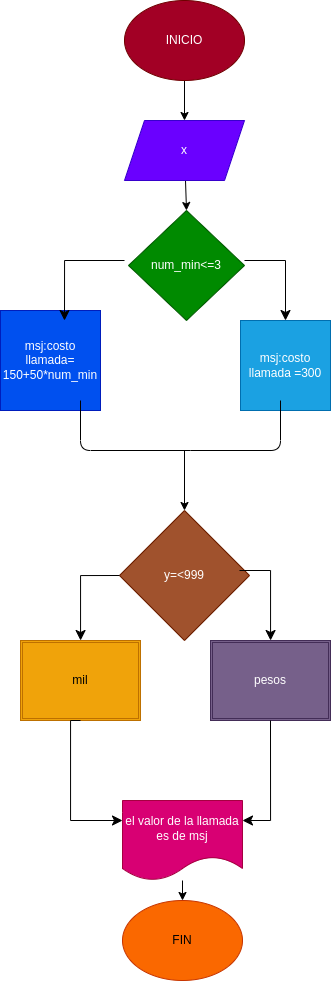

The diagram above was exported from draw.io. Its source (the exported page's mxGraphModel, read from the mxfile embedded in the PNG):
<mxGraphModel dx="667" dy="486" grid="1" gridSize="10" guides="1" tooltips="1" connect="1" arrows="1" fold="1" page="1" pageScale="1" pageWidth="827" pageHeight="1169" math="0" shadow="0">
  <root>
    <mxCell id="0" />
    <mxCell id="1" parent="0" />
    <mxCell id="20" style="edgeStyle=none;html=1;" parent="1" source="15" target="16" edge="1">
      <mxGeometry relative="1" as="geometry" />
    </mxCell>
    <mxCell id="15" value="INICIO" style="ellipse;whiteSpace=wrap;html=1;fillColor=#a20025;fontColor=#ffffff;strokeColor=#6F0000;" parent="1" vertex="1">
      <mxGeometry x="354" y="110" width="120" height="80" as="geometry" />
    </mxCell>
    <mxCell id="21" style="edgeStyle=none;html=1;entryX=0.5;entryY=0;entryDx=0;entryDy=0;" parent="1" source="16" target="17" edge="1">
      <mxGeometry relative="1" as="geometry" />
    </mxCell>
    <mxCell id="16" value="x" style="shape=parallelogram;perimeter=parallelogramPerimeter;whiteSpace=wrap;html=1;fixedSize=1;fillColor=#6a00ff;fontColor=#ffffff;strokeColor=#3700CC;" parent="1" vertex="1">
      <mxGeometry x="354" y="230" width="120" height="60" as="geometry" />
    </mxCell>
    <mxCell id="17" value="num_min&amp;lt;=3" style="rhombus;whiteSpace=wrap;html=1;fillColor=#008a00;fontColor=#ffffff;strokeColor=#005700;" parent="1" vertex="1">
      <mxGeometry x="358" y="320" width="116" height="110" as="geometry" />
    </mxCell>
    <mxCell id="18" value="msj:costo llamada=&lt;br&gt;150+50*num_min" style="whiteSpace=wrap;html=1;aspect=fixed;fillColor=#0050ef;fontColor=#ffffff;strokeColor=#001DBC;" parent="1" vertex="1">
      <mxGeometry x="230" y="420" width="100" height="100" as="geometry" />
    </mxCell>
    <mxCell id="19" value="msj:costo llamada =300" style="whiteSpace=wrap;html=1;aspect=fixed;fillColor=#1ba1e2;fontColor=#ffffff;strokeColor=#006EAF;" parent="1" vertex="1">
      <mxGeometry x="470" y="430" width="90" height="90" as="geometry" />
    </mxCell>
    <mxCell id="23" value="" style="edgeStyle=segmentEdgeStyle;endArrow=classic;html=1;curved=0;rounded=0;endSize=8;startSize=8;" parent="1" edge="1">
      <mxGeometry width="50" height="50" relative="1" as="geometry">
        <mxPoint x="354" y="370" as="sourcePoint" />
        <mxPoint x="294" y="430" as="targetPoint" />
      </mxGeometry>
    </mxCell>
    <mxCell id="24" value="" style="edgeStyle=segmentEdgeStyle;endArrow=classic;html=1;curved=0;rounded=0;endSize=8;startSize=8;" parent="1" target="19" edge="1">
      <mxGeometry width="50" height="50" relative="1" as="geometry">
        <mxPoint x="474" y="370" as="sourcePoint" />
        <mxPoint x="520" y="420" as="targetPoint" />
      </mxGeometry>
    </mxCell>
    <mxCell id="25" value="" style="endArrow=none;html=1;" parent="1" edge="1">
      <mxGeometry width="50" height="50" relative="1" as="geometry">
        <mxPoint x="420" y="560" as="sourcePoint" />
        <mxPoint x="310" y="510" as="targetPoint" />
        <Array as="points">
          <mxPoint x="310" y="560" />
        </Array>
      </mxGeometry>
    </mxCell>
    <mxCell id="26" value="" style="endArrow=none;html=1;" parent="1" edge="1">
      <mxGeometry width="50" height="50" relative="1" as="geometry">
        <mxPoint x="420" y="560" as="sourcePoint" />
        <mxPoint x="510" y="510" as="targetPoint" />
        <Array as="points">
          <mxPoint x="510" y="560" />
        </Array>
      </mxGeometry>
    </mxCell>
    <mxCell id="30" style="edgeStyle=none;html=1;" parent="1" source="28" target="29" edge="1">
      <mxGeometry relative="1" as="geometry" />
    </mxCell>
    <mxCell id="29" value="FIN" style="ellipse;whiteSpace=wrap;html=1;fillColor=#fa6800;fontColor=#000000;strokeColor=#C73500;" parent="1" vertex="1">
      <mxGeometry x="352" y="1010" width="120" height="80" as="geometry" />
    </mxCell>
    <mxCell id="32" value="" style="endArrow=classic;html=1;" parent="1" edge="1">
      <mxGeometry width="50" height="50" relative="1" as="geometry">
        <mxPoint x="414" y="560" as="sourcePoint" />
        <mxPoint x="414" y="620" as="targetPoint" />
      </mxGeometry>
    </mxCell>
    <mxCell id="33" value="y=&amp;lt;999" style="rhombus;whiteSpace=wrap;html=1;fillColor=#a0522d;fontColor=#ffffff;strokeColor=#6D1F00;" parent="1" vertex="1">
      <mxGeometry x="349" y="620" width="130" height="130" as="geometry" />
    </mxCell>
    <mxCell id="36" value="" style="edgeStyle=segmentEdgeStyle;endArrow=classic;html=1;curved=0;rounded=0;endSize=8;startSize=8;" parent="1" target="37" edge="1">
      <mxGeometry width="50" height="50" relative="1" as="geometry">
        <mxPoint x="469" y="680" as="sourcePoint" />
        <mxPoint x="544" y="760" as="targetPoint" />
      </mxGeometry>
    </mxCell>
    <mxCell id="37" value="pesos" style="shape=ext;double=1;rounded=0;whiteSpace=wrap;html=1;fillColor=#76608a;fontColor=#ffffff;strokeColor=#432D57;" parent="1" vertex="1">
      <mxGeometry x="440" y="750" width="120" height="80" as="geometry" />
    </mxCell>
    <mxCell id="39" value="mil" style="shape=ext;double=1;rounded=0;whiteSpace=wrap;html=1;fillColor=#f0a30a;fontColor=#000000;strokeColor=#BD7000;" parent="1" vertex="1">
      <mxGeometry x="250" y="750" width="120" height="80" as="geometry" />
    </mxCell>
    <mxCell id="40" value="" style="edgeStyle=segmentEdgeStyle;endArrow=classic;html=1;curved=0;rounded=0;endSize=8;startSize=8;exitX=0;exitY=0.5;exitDx=0;exitDy=0;" parent="1" source="33" edge="1" target="39">
      <mxGeometry width="50" height="50" relative="1" as="geometry">
        <mxPoint x="354" y="670" as="sourcePoint" />
        <mxPoint x="304" y="740" as="targetPoint" />
      </mxGeometry>
    </mxCell>
    <mxCell id="28" value="el valor de la llamada es de msj" style="shape=document;whiteSpace=wrap;html=1;boundedLbl=1;fillColor=#d80073;fontColor=#ffffff;strokeColor=#A50040;" parent="1" vertex="1">
      <mxGeometry x="352" y="910" width="120" height="80" as="geometry" />
    </mxCell>
    <mxCell id="43" value="" style="edgeStyle=segmentEdgeStyle;endArrow=classic;html=1;curved=0;rounded=0;endSize=8;startSize=8;exitX=0.5;exitY=1;exitDx=0;exitDy=0;entryX=0;entryY=0.25;entryDx=0;entryDy=0;" edge="1" parent="1" source="39" target="28">
      <mxGeometry width="50" height="50" relative="1" as="geometry">
        <mxPoint x="180" y="930" as="sourcePoint" />
        <mxPoint x="300" y="930" as="targetPoint" />
        <Array as="points">
          <mxPoint x="300" y="830" />
          <mxPoint x="300" y="930" />
        </Array>
      </mxGeometry>
    </mxCell>
    <mxCell id="45" value="" style="edgeStyle=segmentEdgeStyle;endArrow=classic;html=1;curved=0;rounded=0;endSize=8;startSize=8;entryX=1;entryY=0.25;entryDx=0;entryDy=0;exitX=0.5;exitY=1;exitDx=0;exitDy=0;" edge="1" parent="1" source="37" target="28">
      <mxGeometry width="50" height="50" relative="1" as="geometry">
        <mxPoint x="560" y="840" as="sourcePoint" />
        <mxPoint x="570" y="960" as="targetPoint" />
        <Array as="points">
          <mxPoint x="500" y="930" />
        </Array>
      </mxGeometry>
    </mxCell>
  </root>
</mxGraphModel>